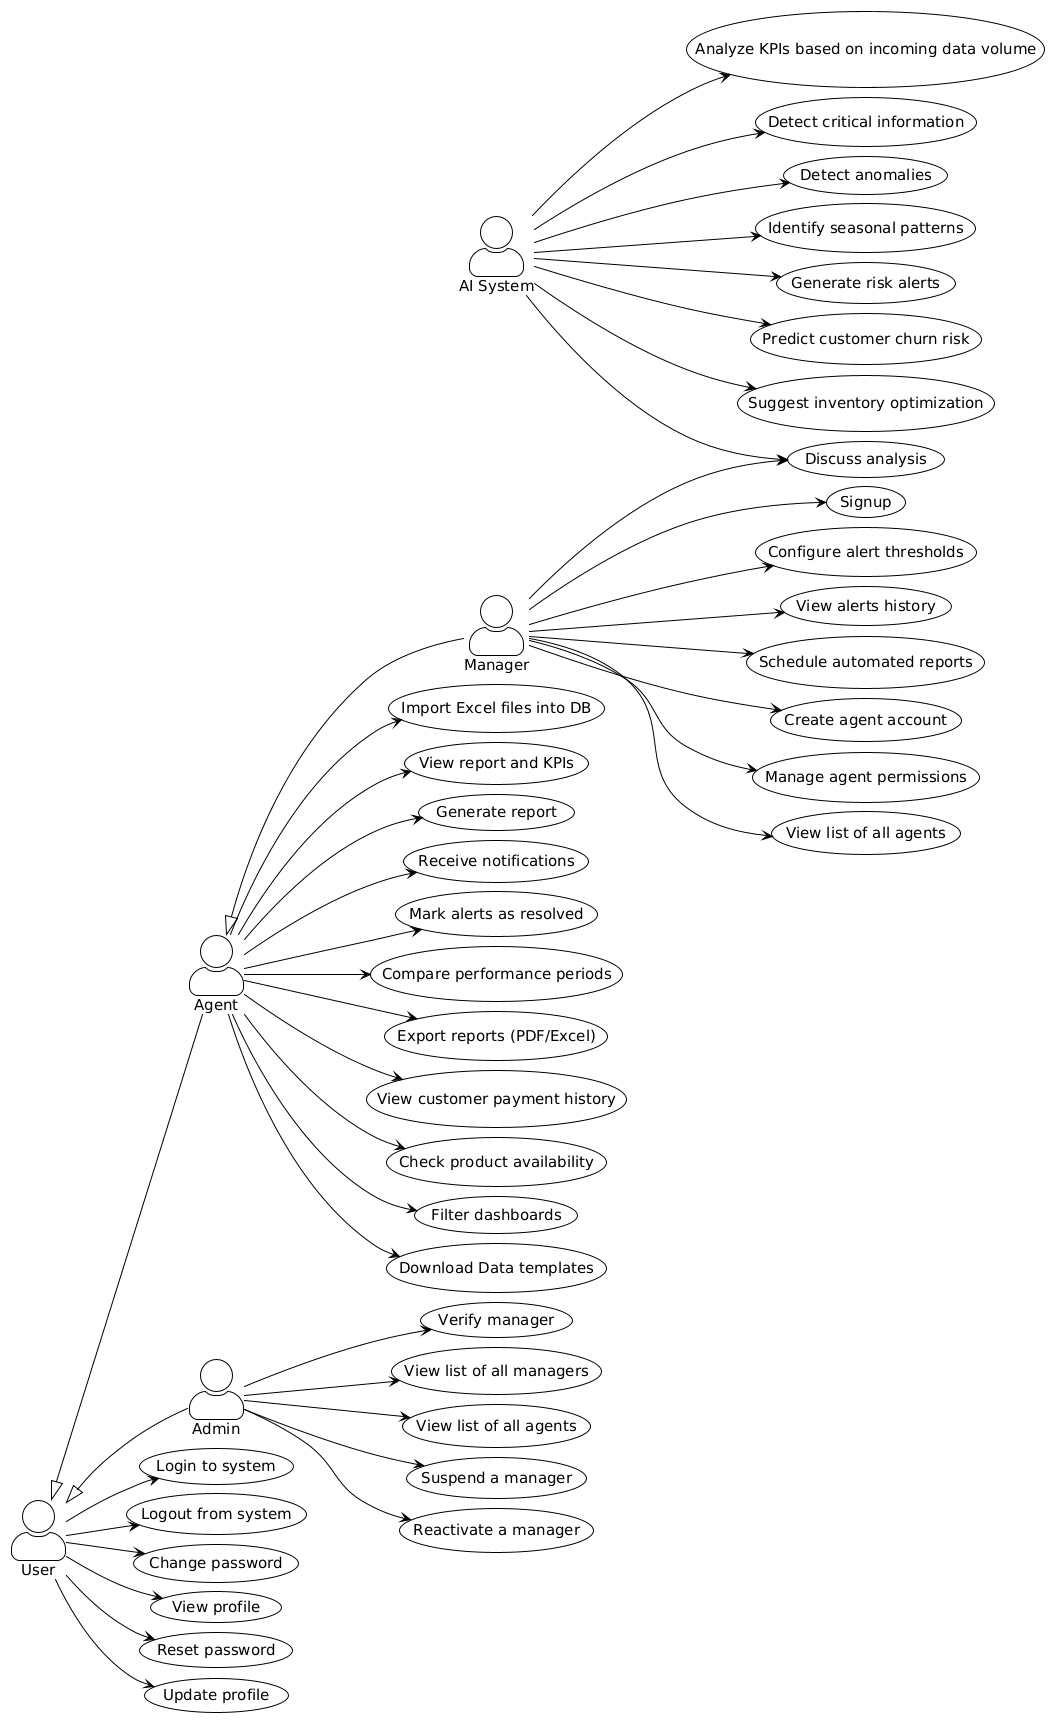

The diagram above was rendered by PlantUML. Its source (embedded in the PNG):
@startuml
!theme plain

left to right direction
skinparam actorStyle awesome
skinparam defaultFontSize 15
skinparam nodesep 10
skinparam ranksep 60

actor "User" as User
actor "Agent" as Agent
actor Manager
actor Admin
actor "AI System" as AI

Agent -up-|> User
Admin -up-|> User
Manager -up-|> Agent

usecase "Import Excel files into DB" as UC_Import
usecase "View report and KPIs" as UC_ViewReport
usecase "Analyze KPIs based on incoming data volume" as UC_AnalyzeKPI
usecase "Generate report" as UC_GenerateReport

usecase "Detect critical information" as UC_DetectCritical
usecase "Discuss analysis" as UC_DiscussAnalysis

usecase "Login to system" as UC_Login
usecase "Logout from system" as UC_Logout
usecase "Change password" as UC_ChangePassword
usecase "View profile" as UC_ViewProfile
usecase "Reset password" as UC_ResetPassword
usecase "Update profile" as UC_UpdateProfile
usecase "Signup" as UC_Signup

usecase "Configure alert thresholds" as UC_ConfigAlerts
usecase "Receive notifications" as UC_ReceiveNotif
usecase "View alerts history" as UC_ViewAlerts
usecase "Mark alerts as resolved" as UC_ResolveAlerts

usecase "Compare performance periods" as UC_ComparePeriods
usecase "Export reports (PDF/Excel)" as UC_ExportReports
usecase "Schedule automated reports" as UC_ScheduleReports

usecase "Create agent account" as UC_CreateUser
usecase "Manage agent permissions" as UC_ManagePermissions

usecase "View customer payment history" as UC_CustomerPayment
usecase "Check product availability" as UC_CheckStock
usecase "Filter dashboards" as UC_FilterDashboard

usecase "View list of all agents" as UC_ViewAgent

usecase "Detect anomalies" as UC_DetectAnomalies
usecase "Identify seasonal patterns" as UC_SeasonalPatterns
usecase "Generate risk alerts" as UC_RiskAlerts
usecase "Predict customer churn risk" as UC_ChurnRisk
usecase "Suggest inventory optimization" as UC_InventoryOptim

usecase "Verify manager" as UC_VerifyManagerEmail

usecase "View list of all managers" as UC_ViewManagers
usecase "View list of all agents" as UC_ViewAgents
usecase "Suspend a manager" as UC_SuspendManager
usecase "Reactivate a manager" as UC_ReactivateManager

usecase "Download Data templates" as UC_DownloadTemplate

User --> UC_Login
User --> UC_Logout
User --> UC_ViewProfile
User --> UC_ChangePassword
User --> UC_UpdateProfile
User --> UC_ResetPassword

Agent --> UC_Import
Agent --> UC_ViewReport
Agent --> UC_GenerateReport
Agent --> UC_CustomerPayment
Agent --> UC_CheckStock
Agent --> UC_FilterDashboard
Agent --> UC_ReceiveNotif
Agent --> UC_ResolveAlerts
Agent --> UC_DownloadTemplate
Agent --> UC_ExportReports
Agent --> UC_ComparePeriods

Manager --> UC_DiscussAnalysis
Manager --> UC_ConfigAlerts
Manager --> UC_ViewAlerts
Manager --> UC_ScheduleReports
Manager --> UC_CreateUser
Manager --> UC_ManagePermissions
Manager --> UC_Signup
Manager --> UC_ViewAgent

Admin --> UC_ViewManagers
Admin --> UC_ViewAgents
Admin --> UC_VerifyManagerEmail
Admin --> UC_SuspendManager
Admin --> UC_ReactivateManager

AI --> UC_AnalyzeKPI
AI --> UC_DetectCritical
AI --> UC_DetectAnomalies
AI --> UC_SeasonalPatterns
AI --> UC_RiskAlerts
AI --> UC_ChurnRisk
AI --> UC_InventoryOptim
AI --> UC_DiscussAnalysis
@enduml